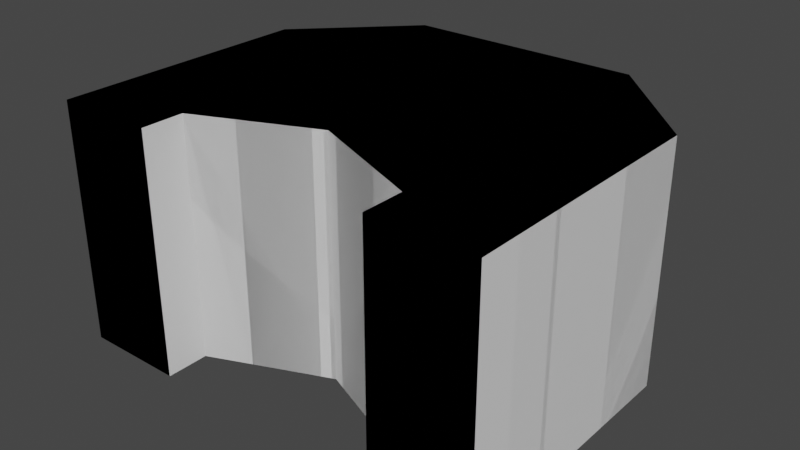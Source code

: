 # Source: shield.blend  (saved by Blender 3.3.6; exported with 4.5.12 LTS)
import bpy
from mathutils import Matrix  # noqa: F401  (used for matrix-valued properties, if any)

bpy.ops.wm.read_factory_settings(use_empty=True)
scene = bpy.context.scene
scene.name = 'Scene'

# ---- collections
col_collection = bpy.data.collections.new('Collection'); scene.collection.children.link(col_collection)

# ---- world
world_world = bpy.data.worlds.new('World'); scene.world = world_world
world_world.use_nodes = True; world_world.node_tree.nodes.clear()
_N = world_world.node_tree.nodes; _L = world_world.node_tree.links
n0 = _N.new('ShaderNodeOutputWorld'); n0.name = 'World Output'; n0.location = (300, 300)
n1 = _N.new('ShaderNodeBackground'); n1.name = 'Background'; n1.location = (10, 300)
n1.inputs[0].default_value = (0.05088, 0.05088, 0.05088, 1.0)
_L.new(n1.outputs[0], n0.inputs[0])
n0.is_active_output = True
world_world.color = (0.05088, 0.05088, 0.05088)
world_world.use_sun_shadow = False
world_world.sun_shadow_jitter_overblur = 0.0

# ---- meshes
me_cube_001 = bpy.data.meshes.new('Cube.001')
me_cube_001.from_pydata([(-1.822, -1.858, -1.0), (-1.822, -1.858, 1.0), (-1.822, -1.505, -1.0), (-1.822, -1.505, 1.0), (-0.9843, -1.858, -1.0), (-0.9843, -1.858, 1.0), (-0.9843, -1.505, -1.0), (-0.9843, -1.505, 1.0), (-1.822, -1.088, -1.0), (-1.822, -1.088, 1.0), (0.0, -1.088, -1.0), (0.0, -1.088, 1.0), (-1.822, 0.3197, -1.0), (-1.822, 0.3197, 1.0), (0.0, 0.3197, -1.0), (0.0, 0.3197, 1.0), (-0.9843, 1.171, -1.0), (-0.9843, 1.171, 1.0), (0.0, 1.171, -1.0), (0.0, 1.171, 1.0), (1.822, -1.858, -1.0), (1.822, -1.858, 1.0), (1.822, -1.505, -1.0), (1.822, -1.505, 1.0), (0.9843, -1.858, -1.0), (0.9843, -1.858, 1.0), (0.9843, -1.505, -1.0), (0.9843, -1.505, 1.0), (1.822, -1.088, -1.0), (1.822, -1.088, 1.0), (1.822, 0.3197, -1.0), (1.822, 0.3197, 1.0), (0.9843, 1.171, -1.0), (0.9843, 1.171, 1.0)], [], [(0, 1, 3, 2), (3, 7, 11, 9), (6, 7, 5, 4), (4, 5, 1, 0), (2, 6, 4, 0), (7, 3, 1, 5), (10, 8, 12, 14), (2, 3, 9, 8), (7, 6, 10, 11), (6, 2, 8, 10), (13, 15, 19, 17), (9, 11, 15, 13), (8, 9, 13, 12), (11, 10, 14, 15), (16, 17, 19, 18), (12, 13, 17, 16), (15, 14, 18, 19), (14, 12, 16, 18), (20, 22, 23, 21), (23, 29, 11, 27), (26, 24, 25, 27), (24, 20, 21, 25), (22, 20, 24, 26), (27, 25, 21, 23), (10, 14, 30, 28), (22, 28, 29, 23), (27, 11, 10, 26), (26, 10, 28, 22), (31, 33, 19, 15), (29, 31, 15, 11), (28, 30, 31, 29), (32, 18, 19, 33), (30, 32, 33, 31), (14, 18, 32, 30)])
_uv = me_cube_001.uv_layers.new(name='UVMap')
_uv.uv.foreach_set('vector', [0.375, 0.0, 0.625, 0.0, 0.625, 0.25, 0.375, 0.25, 0.875, 0.5, 0.625, 0.5, 0.625, 0.5, 0.875, 0.5, 0.375, 0.5, 0.625, 0.5, 0.625, 0.75, 0.375, 0.75, 0.375, 0.75, 0.625, 0.75, 0.625, 1.0, 0.375, 1.0, 0.125, 0.5, 0.375, 0.5, 0.375, 0.75, 0.125, 0.75, 0.625, 0.5, 0.875, 0.5, 0.875, 0.75, 0.625, 0.75, 0.375, 0.5, 0.125, 0.5, 0.125, 0.5, 0.375, 0.5, 0.375, 0.25, 0.625, 0.25, 0.625, 0.25, 0.375, 0.25, 0.625, 0.5, 0.375, 0.5, 0.375, 0.5, 0.625, 0.5, 0.375, 0.5, 0.125, 0.5, 0.125, 0.5, 0.375, 0.5, 0.875, 0.5, 0.625, 0.5, 0.625, 0.5, 0.875, 0.5, 0.875, 0.5, 0.625, 0.5, 0.625, 0.5, 0.875, 0.5, 0.375, 0.25, 0.625, 0.25, 0.625, 0.25, 0.375, 0.25, 0.625, 0.5, 0.375, 0.5, 0.375, 0.5, 0.625, 0.5, 0.375, 0.25, 0.625, 0.25, 0.625, 0.5, 0.375, 0.5, 0.375, 0.25, 0.625, 0.25, 0.625, 0.25, 0.375, 0.25, 0.625, 0.5, 0.375, 0.5, 0.375, 0.5, 0.625, 0.5, 0.375, 0.5, 0.125, 0.5, 0.125, 0.5, 0.375, 0.5, 0.375, 0.0, 0.375, 0.25, 0.625, 0.25, 0.625, 0.0, 0.875, 0.5, 0.875, 0.5, 0.625, 0.5, 0.625, 0.5, 0.375, 0.5, 0.375, 0.75, 0.625, 0.75, 0.625, 0.5, 0.375, 0.75, 0.375, 1.0, 0.625, 1.0, 0.625, 0.75, 0.125, 0.5, 0.125, 0.75, 0.375, 0.75, 0.375, 0.5, 0.625, 0.5, 0.625, 0.75, 0.875, 0.75, 0.875, 0.5, 0.375, 0.5, 0.375, 0.5, 0.125, 0.5, 0.125, 0.5, 0.375, 0.25, 0.375, 0.25, 0.625, 0.25, 0.625, 0.25, 0.625, 0.5, 0.625, 0.5, 0.375, 0.5, 0.375, 0.5, 0.375, 0.5, 0.375, 0.5, 0.125, 0.5, 0.125, 0.5, 0.875, 0.5, 0.875, 0.5, 0.625, 0.5, 0.625, 0.5, 0.875, 0.5, 0.875, 0.5, 0.625, 0.5, 0.625, 0.5, 0.375, 0.25, 0.375, 0.25, 0.625, 0.25, 0.625, 0.25, 0.375, 0.25, 0.375, 0.5, 0.625, 0.5, 0.625, 0.25, 0.375, 0.25, 0.375, 0.25, 0.625, 0.25, 0.625, 0.25, 0.375, 0.5, 0.375, 0.5, 0.125, 0.5, 0.125, 0.5])
me_cube_001.update()
me_cube_006 = bpy.data.meshes.new('Cube.006')
me_cube_006.from_pydata([(1.244, -1.93, -1.348), (1.244, -1.93, 1.348), (1.244, -1.134, -1.348), (1.244, -1.134, 1.348), (1.866, -1.93, -1.348), (1.866, -1.93, 1.348), (1.866, -1.134, -1.348), (1.866, -1.134, 1.348)], [], [(0, 1, 3, 2), (2, 3, 7, 6), (6, 7, 5, 4), (4, 5, 1, 0), (2, 6, 4, 0), (7, 3, 1, 5)])
_uv = me_cube_006.uv_layers.new(name='UVMap')
_uv.uv.foreach_set('vector', [0.375, 0.0, 0.625, 0.0, 0.625, 0.25, 0.375, 0.25, 0.375, 0.25, 0.625, 0.25, 0.625, 0.5, 0.375, 0.5, 0.375, 0.5, 0.625, 0.5, 0.625, 0.75, 0.375, 0.75, 0.375, 0.75, 0.625, 0.75, 0.625, 1.0, 0.375, 1.0, 0.125, 0.5, 0.375, 0.5, 0.375, 0.75, 0.125, 0.75, 0.625, 0.5, 0.875, 0.5, 0.875, 0.75, 0.625, 0.75])
me_cube_006.update()
me_cube_007 = bpy.data.meshes.new('Cube.007')
me_cube_007.from_pydata([(0.6226, -1.93, -1.348), (0.6226, -1.93, 1.348), (0.6226, -1.134, -1.348), (0.6226, -1.134, 1.348), (1.244, -1.93, -1.348), (1.244, -1.93, 1.348), (1.244, -1.134, -1.348), (1.244, -1.134, 1.348)], [], [(0, 1, 3, 2), (2, 3, 7, 6), (6, 7, 5, 4), (4, 5, 1, 0), (2, 6, 4, 0), (7, 3, 1, 5)])
_uv = me_cube_007.uv_layers.new(name='UVMap')
_uv.uv.foreach_set('vector', [0.375, 0.0, 0.625, 0.0, 0.625, 0.25, 0.375, 0.25, 0.375, 0.25, 0.625, 0.25, 0.625, 0.5, 0.375, 0.5, 0.375, 0.5, 0.625, 0.5, 0.625, 0.75, 0.375, 0.75, 0.375, 0.75, 0.625, 0.75, 0.625, 1.0, 0.375, 1.0, 0.125, 0.5, 0.375, 0.5, 0.375, 0.75, 0.125, 0.75, 0.625, 0.5, 0.875, 0.5, 0.875, 0.75, 0.625, 0.75])
me_cube_007.update()
me_cube_008 = bpy.data.meshes.new('Cube.008')
me_cube_008.from_pydata([(0.001156, -1.93, -1.348), (0.001156, -1.93, 1.348), (0.001156, -1.134, -1.348), (0.001156, -1.134, 1.348), (0.6226, -1.93, -1.348), (0.6226, -1.93, 1.348), (0.6226, -1.134, -1.348), (0.6226, -1.134, 1.348)], [], [(0, 1, 3, 2), (2, 3, 7, 6), (6, 7, 5, 4), (4, 5, 1, 0), (2, 6, 4, 0), (7, 3, 1, 5)])
_uv = me_cube_008.uv_layers.new(name='UVMap')
_uv.uv.foreach_set('vector', [0.375, 0.0, 0.625, 0.0, 0.625, 0.25, 0.375, 0.25, 0.375, 0.25, 0.625, 0.25, 0.625, 0.5, 0.375, 0.5, 0.375, 0.5, 0.625, 0.5, 0.625, 0.75, 0.375, 0.75, 0.375, 0.75, 0.625, 0.75, 0.625, 1.0, 0.375, 1.0, 0.125, 0.5, 0.375, 0.5, 0.375, 0.75, 0.125, 0.75, 0.625, 0.5, 0.875, 0.5, 0.875, 0.75, 0.625, 0.75])
me_cube_008.update()
me_cube_009 = bpy.data.meshes.new('Cube.009')
me_cube_009.from_pydata([(-0.6203, -1.93, -1.348), (-0.6203, -1.93, 1.348), (-0.6203, -1.134, -1.348), (-0.6203, -1.134, 1.348), (0.001155, -1.93, -1.348), (0.001155, -1.93, 1.348), (0.001155, -1.134, -1.348), (0.001155, -1.134, 1.348)], [], [(0, 1, 3, 2), (2, 3, 7, 6), (6, 7, 5, 4), (4, 5, 1, 0), (2, 6, 4, 0), (7, 3, 1, 5)])
_uv = me_cube_009.uv_layers.new(name='UVMap')
_uv.uv.foreach_set('vector', [0.375, 0.0, 0.625, 0.0, 0.625, 0.25, 0.375, 0.25, 0.375, 0.25, 0.625, 0.25, 0.625, 0.5, 0.375, 0.5, 0.375, 0.5, 0.625, 0.5, 0.625, 0.75, 0.375, 0.75, 0.375, 0.75, 0.625, 0.75, 0.625, 1.0, 0.375, 1.0, 0.125, 0.5, 0.375, 0.5, 0.375, 0.75, 0.125, 0.75, 0.625, 0.5, 0.875, 0.5, 0.875, 0.75, 0.625, 0.75])
me_cube_009.update()
me_cube_010 = bpy.data.meshes.new('Cube.010')
me_cube_010.from_pydata([(-1.242, -1.93, -1.348), (-1.242, -1.93, 1.348), (-1.242, -1.134, -1.348), (-1.242, -1.134, 1.348), (-0.6203, -1.93, -1.348), (-0.6203, -1.93, 1.348), (-0.6203, -1.134, -1.348), (-0.6203, -1.134, 1.348)], [], [(0, 1, 3, 2), (2, 3, 7, 6), (6, 7, 5, 4), (4, 5, 1, 0), (2, 6, 4, 0), (7, 3, 1, 5)])
_uv = me_cube_010.uv_layers.new(name='UVMap')
_uv.uv.foreach_set('vector', [0.375, 0.0, 0.625, 0.0, 0.625, 0.25, 0.375, 0.25, 0.375, 0.25, 0.625, 0.25, 0.625, 0.5, 0.375, 0.5, 0.375, 0.5, 0.625, 0.5, 0.625, 0.75, 0.375, 0.75, 0.375, 0.75, 0.625, 0.75, 0.625, 1.0, 0.375, 1.0, 0.125, 0.5, 0.375, 0.5, 0.375, 0.75, 0.125, 0.75, 0.625, 0.5, 0.875, 0.5, 0.875, 0.75, 0.625, 0.75])
me_cube_010.update()
me_cube_011 = bpy.data.meshes.new('Cube.011')
me_cube_011.from_pydata([(-1.863, -1.93, -1.348), (-1.863, -1.93, 1.348), (-1.863, -1.134, -1.348), (-1.863, -1.134, 1.348), (-1.242, -1.93, -1.348), (-1.242, -1.93, 1.348), (-1.242, -1.134, -1.348), (-1.242, -1.134, 1.348)], [], [(0, 1, 3, 2), (2, 3, 7, 6), (6, 7, 5, 4), (4, 5, 1, 0), (2, 6, 4, 0), (7, 3, 1, 5)])
_uv = me_cube_011.uv_layers.new(name='UVMap')
_uv.uv.foreach_set('vector', [0.375, 0.0, 0.625, 0.0, 0.625, 0.25, 0.375, 0.25, 0.375, 0.25, 0.625, 0.25, 0.625, 0.5, 0.375, 0.5, 0.375, 0.5, 0.625, 0.5, 0.625, 0.75, 0.375, 0.75, 0.375, 0.75, 0.625, 0.75, 0.625, 1.0, 0.375, 1.0, 0.125, 0.5, 0.375, 0.5, 0.375, 0.75, 0.125, 0.75, 0.625, 0.5, 0.875, 0.5, 0.875, 0.75, 0.625, 0.75])
me_cube_011.update()
me_cube_070 = bpy.data.meshes.new('Cube.070')
me_cube_070.from_pydata([(1.244, -1.134, -1.348), (1.244, -1.134, 1.348), (1.244, -0.3385, -1.348), (1.244, -0.3385, 1.348), (1.866, -1.134, -1.348), (1.866, -1.134, 1.348), (1.866, -0.3385, -1.348), (1.866, -0.3385, 1.348)], [], [(0, 1, 3, 2), (2, 3, 7, 6), (6, 7, 5, 4), (4, 5, 1, 0), (2, 6, 4, 0), (7, 3, 1, 5)])
_uv = me_cube_070.uv_layers.new(name='UVMap')
_uv.uv.foreach_set('vector', [0.375, 0.0, 0.625, 0.0, 0.625, 0.25, 0.375, 0.25, 0.375, 0.25, 0.625, 0.25, 0.625, 0.5, 0.375, 0.5, 0.375, 0.5, 0.625, 0.5, 0.625, 0.75, 0.375, 0.75, 0.375, 0.75, 0.625, 0.75, 0.625, 1.0, 0.375, 1.0, 0.125, 0.5, 0.375, 0.5, 0.375, 0.75, 0.125, 0.75, 0.625, 0.5, 0.875, 0.5, 0.875, 0.75, 0.625, 0.75])
me_cube_070.update()
me_cube_071 = bpy.data.meshes.new('Cube.071')
me_cube_071.from_pydata([(0.6226, -1.134, -1.348), (0.6226, -1.134, 1.348), (0.6226, -0.3385, -1.348), (0.6226, -0.3385, 1.348), (1.244, -1.134, -1.348), (1.244, -1.134, 1.348), (1.244, -0.3385, -1.348), (1.244, -0.3385, 1.348)], [], [(0, 1, 3, 2), (2, 3, 7, 6), (6, 7, 5, 4), (4, 5, 1, 0), (2, 6, 4, 0), (7, 3, 1, 5)])
_uv = me_cube_071.uv_layers.new(name='UVMap')
_uv.uv.foreach_set('vector', [0.375, 0.0, 0.625, 0.0, 0.625, 0.25, 0.375, 0.25, 0.375, 0.25, 0.625, 0.25, 0.625, 0.5, 0.375, 0.5, 0.375, 0.5, 0.625, 0.5, 0.625, 0.75, 0.375, 0.75, 0.375, 0.75, 0.625, 0.75, 0.625, 1.0, 0.375, 1.0, 0.125, 0.5, 0.375, 0.5, 0.375, 0.75, 0.125, 0.75, 0.625, 0.5, 0.875, 0.5, 0.875, 0.75, 0.625, 0.75])
me_cube_071.update()
me_cube_072 = bpy.data.meshes.new('Cube.072')
me_cube_072.from_pydata([(0.001156, -1.134, -1.348), (0.001156, -1.134, 1.348), (0.001156, -0.3385, -1.348), (0.001156, -0.3385, 1.348), (0.6226, -1.134, -1.348), (0.6226, -1.134, 1.348), (0.6226, -0.3385, -1.348), (0.6226, -0.3385, 1.348)], [], [(0, 1, 3, 2), (2, 3, 7, 6), (6, 7, 5, 4), (4, 5, 1, 0), (2, 6, 4, 0), (7, 3, 1, 5)])
_uv = me_cube_072.uv_layers.new(name='UVMap')
_uv.uv.foreach_set('vector', [0.375, 0.0, 0.625, 0.0, 0.625, 0.25, 0.375, 0.25, 0.375, 0.25, 0.625, 0.25, 0.625, 0.5, 0.375, 0.5, 0.375, 0.5, 0.625, 0.5, 0.625, 0.75, 0.375, 0.75, 0.375, 0.75, 0.625, 0.75, 0.625, 1.0, 0.375, 1.0, 0.125, 0.5, 0.375, 0.5, 0.375, 0.75, 0.125, 0.75, 0.625, 0.5, 0.875, 0.5, 0.875, 0.75, 0.625, 0.75])
me_cube_072.update()
me_cube_073 = bpy.data.meshes.new('Cube.073')
me_cube_073.from_pydata([(-0.6203, -1.134, -1.348), (-0.6203, -1.134, 1.348), (-0.6203, -0.3385, -1.348), (-0.6203, -0.3385, 1.348), (0.001155, -1.134, -1.348), (0.001155, -1.134, 1.348), (0.001155, -0.3385, -1.348), (0.001155, -0.3385, 1.348)], [], [(0, 1, 3, 2), (2, 3, 7, 6), (6, 7, 5, 4), (4, 5, 1, 0), (2, 6, 4, 0), (7, 3, 1, 5)])
_uv = me_cube_073.uv_layers.new(name='UVMap')
_uv.uv.foreach_set('vector', [0.375, 0.0, 0.625, 0.0, 0.625, 0.25, 0.375, 0.25, 0.375, 0.25, 0.625, 0.25, 0.625, 0.5, 0.375, 0.5, 0.375, 0.5, 0.625, 0.5, 0.625, 0.75, 0.375, 0.75, 0.375, 0.75, 0.625, 0.75, 0.625, 1.0, 0.375, 1.0, 0.125, 0.5, 0.375, 0.5, 0.375, 0.75, 0.125, 0.75, 0.625, 0.5, 0.875, 0.5, 0.875, 0.75, 0.625, 0.75])
me_cube_073.update()
me_cube_074 = bpy.data.meshes.new('Cube.074')
me_cube_074.from_pydata([(-1.242, -1.134, -1.348), (-1.242, -1.134, 1.348), (-1.242, -0.3385, -1.348), (-1.242, -0.3385, 1.348), (-0.6203, -1.134, -1.348), (-0.6203, -1.134, 1.348), (-0.6203, -0.3385, -1.348), (-0.6203, -0.3385, 1.348)], [], [(0, 1, 3, 2), (2, 3, 7, 6), (6, 7, 5, 4), (4, 5, 1, 0), (2, 6, 4, 0), (7, 3, 1, 5)])
_uv = me_cube_074.uv_layers.new(name='UVMap')
_uv.uv.foreach_set('vector', [0.375, 0.0, 0.625, 0.0, 0.625, 0.25, 0.375, 0.25, 0.375, 0.25, 0.625, 0.25, 0.625, 0.5, 0.375, 0.5, 0.375, 0.5, 0.625, 0.5, 0.625, 0.75, 0.375, 0.75, 0.375, 0.75, 0.625, 0.75, 0.625, 1.0, 0.375, 1.0, 0.125, 0.5, 0.375, 0.5, 0.375, 0.75, 0.125, 0.75, 0.625, 0.5, 0.875, 0.5, 0.875, 0.75, 0.625, 0.75])
me_cube_074.update()
me_cube_075 = bpy.data.meshes.new('Cube.075')
me_cube_075.from_pydata([(-1.863, -1.134, -1.348), (-1.863, -1.134, 1.348), (-1.863, -0.3385, -1.348), (-1.863, -0.3385, 1.348), (-1.242, -1.134, -1.348), (-1.242, -1.134, 1.348), (-1.242, -0.3385, -1.348), (-1.242, -0.3385, 1.348)], [], [(0, 1, 3, 2), (2, 3, 7, 6), (6, 7, 5, 4), (4, 5, 1, 0), (2, 6, 4, 0), (7, 3, 1, 5)])
_uv = me_cube_075.uv_layers.new(name='UVMap')
_uv.uv.foreach_set('vector', [0.375, 0.0, 0.625, 0.0, 0.625, 0.25, 0.375, 0.25, 0.375, 0.25, 0.625, 0.25, 0.625, 0.5, 0.375, 0.5, 0.375, 0.5, 0.625, 0.5, 0.625, 0.75, 0.375, 0.75, 0.375, 0.75, 0.625, 0.75, 0.625, 1.0, 0.375, 1.0, 0.125, 0.5, 0.375, 0.5, 0.375, 0.75, 0.125, 0.75, 0.625, 0.5, 0.875, 0.5, 0.875, 0.75, 0.625, 0.75])
me_cube_075.update()
me_cube_076 = bpy.data.meshes.new('Cube.076')
me_cube_076.from_pydata([(1.244, -0.3385, -1.348), (1.244, -0.3385, 1.348), (1.244, 0.4571, -1.348), (1.244, 0.4571, 1.348), (1.866, -0.3385, -1.348), (1.866, -0.3385, 1.348), (1.866, 0.4571, -1.348), (1.866, 0.4571, 1.348)], [], [(0, 1, 3, 2), (2, 3, 7, 6), (6, 7, 5, 4), (4, 5, 1, 0), (2, 6, 4, 0), (7, 3, 1, 5)])
_uv = me_cube_076.uv_layers.new(name='UVMap')
_uv.uv.foreach_set('vector', [0.375, 0.0, 0.625, 0.0, 0.625, 0.25, 0.375, 0.25, 0.375, 0.25, 0.625, 0.25, 0.625, 0.5, 0.375, 0.5, 0.375, 0.5, 0.625, 0.5, 0.625, 0.75, 0.375, 0.75, 0.375, 0.75, 0.625, 0.75, 0.625, 1.0, 0.375, 1.0, 0.125, 0.5, 0.375, 0.5, 0.375, 0.75, 0.125, 0.75, 0.625, 0.5, 0.875, 0.5, 0.875, 0.75, 0.625, 0.75])
me_cube_076.update()
me_cube_077 = bpy.data.meshes.new('Cube.077')
me_cube_077.from_pydata([(0.6226, -0.3385, -1.348), (0.6226, -0.3385, 1.348), (0.6226, 0.4571, -1.348), (0.6226, 0.4571, 1.348), (1.244, -0.3385, -1.348), (1.244, -0.3385, 1.348), (1.244, 0.4571, -1.348), (1.244, 0.4571, 1.348)], [], [(0, 1, 3, 2), (2, 3, 7, 6), (6, 7, 5, 4), (4, 5, 1, 0), (2, 6, 4, 0), (7, 3, 1, 5)])
_uv = me_cube_077.uv_layers.new(name='UVMap')
_uv.uv.foreach_set('vector', [0.375, 0.0, 0.625, 0.0, 0.625, 0.25, 0.375, 0.25, 0.375, 0.25, 0.625, 0.25, 0.625, 0.5, 0.375, 0.5, 0.375, 0.5, 0.625, 0.5, 0.625, 0.75, 0.375, 0.75, 0.375, 0.75, 0.625, 0.75, 0.625, 1.0, 0.375, 1.0, 0.125, 0.5, 0.375, 0.5, 0.375, 0.75, 0.125, 0.75, 0.625, 0.5, 0.875, 0.5, 0.875, 0.75, 0.625, 0.75])
me_cube_077.update()
me_cube_078 = bpy.data.meshes.new('Cube.078')
me_cube_078.from_pydata([(0.001156, -0.3385, -1.348), (0.001156, -0.3385, 1.348), (0.001156, 0.4571, -1.348), (0.001156, 0.4571, 1.348), (0.6226, -0.3385, -1.348), (0.6226, -0.3385, 1.348), (0.6226, 0.4571, -1.348), (0.6226, 0.4571, 1.348)], [], [(0, 1, 3, 2), (2, 3, 7, 6), (6, 7, 5, 4), (4, 5, 1, 0), (2, 6, 4, 0), (7, 3, 1, 5)])
_uv = me_cube_078.uv_layers.new(name='UVMap')
_uv.uv.foreach_set('vector', [0.375, 0.0, 0.625, 0.0, 0.625, 0.25, 0.375, 0.25, 0.375, 0.25, 0.625, 0.25, 0.625, 0.5, 0.375, 0.5, 0.375, 0.5, 0.625, 0.5, 0.625, 0.75, 0.375, 0.75, 0.375, 0.75, 0.625, 0.75, 0.625, 1.0, 0.375, 1.0, 0.125, 0.5, 0.375, 0.5, 0.375, 0.75, 0.125, 0.75, 0.625, 0.5, 0.875, 0.5, 0.875, 0.75, 0.625, 0.75])
me_cube_078.update()
me_cube_079 = bpy.data.meshes.new('Cube.079')
me_cube_079.from_pydata([(-0.6203, -0.3385, -1.348), (-0.6203, -0.3385, 1.348), (-0.6203, 0.4571, -1.348), (-0.6203, 0.4571, 1.348), (0.001155, -0.3385, -1.348), (0.001155, -0.3385, 1.348), (0.001155, 0.4571, -1.348), (0.001155, 0.4571, 1.348)], [], [(0, 1, 3, 2), (2, 3, 7, 6), (6, 7, 5, 4), (4, 5, 1, 0), (2, 6, 4, 0), (7, 3, 1, 5)])
_uv = me_cube_079.uv_layers.new(name='UVMap')
_uv.uv.foreach_set('vector', [0.375, 0.0, 0.625, 0.0, 0.625, 0.25, 0.375, 0.25, 0.375, 0.25, 0.625, 0.25, 0.625, 0.5, 0.375, 0.5, 0.375, 0.5, 0.625, 0.5, 0.625, 0.75, 0.375, 0.75, 0.375, 0.75, 0.625, 0.75, 0.625, 1.0, 0.375, 1.0, 0.125, 0.5, 0.375, 0.5, 0.375, 0.75, 0.125, 0.75, 0.625, 0.5, 0.875, 0.5, 0.875, 0.75, 0.625, 0.75])
me_cube_079.update()
me_cube_080 = bpy.data.meshes.new('Cube.080')
me_cube_080.from_pydata([(-1.242, -0.3385, -1.348), (-1.242, -0.3385, 1.348), (-1.242, 0.4571, -1.348), (-1.242, 0.4571, 1.348), (-0.6203, -0.3385, -1.348), (-0.6203, -0.3385, 1.348), (-0.6203, 0.4571, -1.348), (-0.6203, 0.4571, 1.348)], [], [(0, 1, 3, 2), (2, 3, 7, 6), (6, 7, 5, 4), (4, 5, 1, 0), (2, 6, 4, 0), (7, 3, 1, 5)])
_uv = me_cube_080.uv_layers.new(name='UVMap')
_uv.uv.foreach_set('vector', [0.375, 0.0, 0.625, 0.0, 0.625, 0.25, 0.375, 0.25, 0.375, 0.25, 0.625, 0.25, 0.625, 0.5, 0.375, 0.5, 0.375, 0.5, 0.625, 0.5, 0.625, 0.75, 0.375, 0.75, 0.375, 0.75, 0.625, 0.75, 0.625, 1.0, 0.375, 1.0, 0.125, 0.5, 0.375, 0.5, 0.375, 0.75, 0.125, 0.75, 0.625, 0.5, 0.875, 0.5, 0.875, 0.75, 0.625, 0.75])
me_cube_080.update()
me_cube_081 = bpy.data.meshes.new('Cube.081')
me_cube_081.from_pydata([(-1.863, -0.3385, -1.348), (-1.863, -0.3385, 1.348), (-1.863, 0.4571, -1.348), (-1.863, 0.4571, 1.348), (-1.242, -0.3385, -1.348), (-1.242, -0.3385, 1.348), (-1.242, 0.4571, -1.348), (-1.242, 0.4571, 1.348)], [], [(0, 1, 3, 2), (2, 3, 7, 6), (6, 7, 5, 4), (4, 5, 1, 0), (2, 6, 4, 0), (7, 3, 1, 5)])
_uv = me_cube_081.uv_layers.new(name='UVMap')
_uv.uv.foreach_set('vector', [0.375, 0.0, 0.625, 0.0, 0.625, 0.25, 0.375, 0.25, 0.375, 0.25, 0.625, 0.25, 0.625, 0.5, 0.375, 0.5, 0.375, 0.5, 0.625, 0.5, 0.625, 0.75, 0.375, 0.75, 0.375, 0.75, 0.625, 0.75, 0.625, 1.0, 0.375, 1.0, 0.125, 0.5, 0.375, 0.5, 0.375, 0.75, 0.125, 0.75, 0.625, 0.5, 0.875, 0.5, 0.875, 0.75, 0.625, 0.75])
me_cube_081.update()
me_cube_082 = bpy.data.meshes.new('Cube.082')
me_cube_082.from_pydata([(1.244, 0.4571, -1.348), (1.244, 0.4571, 1.348), (1.244, 1.253, -1.348), (1.244, 1.253, 1.348), (1.866, 0.4571, -1.348), (1.866, 0.4571, 1.348), (1.866, 1.253, -1.348), (1.866, 1.253, 1.348)], [], [(0, 1, 3, 2), (2, 3, 7, 6), (6, 7, 5, 4), (4, 5, 1, 0), (2, 6, 4, 0), (7, 3, 1, 5)])
_uv = me_cube_082.uv_layers.new(name='UVMap')
_uv.uv.foreach_set('vector', [0.375, 0.0, 0.625, 0.0, 0.625, 0.25, 0.375, 0.25, 0.375, 0.25, 0.625, 0.25, 0.625, 0.5, 0.375, 0.5, 0.375, 0.5, 0.625, 0.5, 0.625, 0.75, 0.375, 0.75, 0.375, 0.75, 0.625, 0.75, 0.625, 1.0, 0.375, 1.0, 0.125, 0.5, 0.375, 0.5, 0.375, 0.75, 0.125, 0.75, 0.625, 0.5, 0.875, 0.5, 0.875, 0.75, 0.625, 0.75])
me_cube_082.update()
me_cube_083 = bpy.data.meshes.new('Cube.083')
me_cube_083.from_pydata([(0.6226, 0.4571, -1.348), (0.6226, 0.4571, 1.348), (0.6226, 1.253, -1.348), (0.6226, 1.253, 1.348), (1.244, 0.4571, -1.348), (1.244, 0.4571, 1.348), (1.244, 1.253, -1.348), (1.244, 1.253, 1.348)], [], [(0, 1, 3, 2), (2, 3, 7, 6), (6, 7, 5, 4), (4, 5, 1, 0), (2, 6, 4, 0), (7, 3, 1, 5)])
_uv = me_cube_083.uv_layers.new(name='UVMap')
_uv.uv.foreach_set('vector', [0.375, 0.0, 0.625, 0.0, 0.625, 0.25, 0.375, 0.25, 0.375, 0.25, 0.625, 0.25, 0.625, 0.5, 0.375, 0.5, 0.375, 0.5, 0.625, 0.5, 0.625, 0.75, 0.375, 0.75, 0.375, 0.75, 0.625, 0.75, 0.625, 1.0, 0.375, 1.0, 0.125, 0.5, 0.375, 0.5, 0.375, 0.75, 0.125, 0.75, 0.625, 0.5, 0.875, 0.5, 0.875, 0.75, 0.625, 0.75])
me_cube_083.update()
me_cube_084 = bpy.data.meshes.new('Cube.084')
me_cube_084.from_pydata([(0.001156, 0.4571, -1.348), (0.001156, 0.4571, 1.348), (0.001156, 1.253, -1.348), (0.001156, 1.253, 1.348), (0.6226, 0.4571, -1.348), (0.6226, 0.4571, 1.348), (0.6226, 1.253, -1.348), (0.6226, 1.253, 1.348)], [], [(0, 1, 3, 2), (2, 3, 7, 6), (6, 7, 5, 4), (4, 5, 1, 0), (2, 6, 4, 0), (7, 3, 1, 5)])
_uv = me_cube_084.uv_layers.new(name='UVMap')
_uv.uv.foreach_set('vector', [0.375, 0.0, 0.625, 0.0, 0.625, 0.25, 0.375, 0.25, 0.375, 0.25, 0.625, 0.25, 0.625, 0.5, 0.375, 0.5, 0.375, 0.5, 0.625, 0.5, 0.625, 0.75, 0.375, 0.75, 0.375, 0.75, 0.625, 0.75, 0.625, 1.0, 0.375, 1.0, 0.125, 0.5, 0.375, 0.5, 0.375, 0.75, 0.125, 0.75, 0.625, 0.5, 0.875, 0.5, 0.875, 0.75, 0.625, 0.75])
me_cube_084.update()
me_cube_085 = bpy.data.meshes.new('Cube.085')
me_cube_085.from_pydata([(-0.6203, 0.4571, -1.348), (-0.6203, 0.4571, 1.348), (-0.6203, 1.253, -1.348), (-0.6203, 1.253, 1.348), (0.001155, 0.4571, -1.348), (0.001155, 0.4571, 1.348), (0.001155, 1.253, -1.348), (0.001155, 1.253, 1.348)], [], [(0, 1, 3, 2), (2, 3, 7, 6), (6, 7, 5, 4), (4, 5, 1, 0), (2, 6, 4, 0), (7, 3, 1, 5)])
_uv = me_cube_085.uv_layers.new(name='UVMap')
_uv.uv.foreach_set('vector', [0.375, 0.0, 0.625, 0.0, 0.625, 0.25, 0.375, 0.25, 0.375, 0.25, 0.625, 0.25, 0.625, 0.5, 0.375, 0.5, 0.375, 0.5, 0.625, 0.5, 0.625, 0.75, 0.375, 0.75, 0.375, 0.75, 0.625, 0.75, 0.625, 1.0, 0.375, 1.0, 0.125, 0.5, 0.375, 0.5, 0.375, 0.75, 0.125, 0.75, 0.625, 0.5, 0.875, 0.5, 0.875, 0.75, 0.625, 0.75])
me_cube_085.update()
me_cube_086 = bpy.data.meshes.new('Cube.086')
me_cube_086.from_pydata([(-1.242, 0.4571, -1.348), (-1.242, 0.4571, 1.348), (-1.242, 1.253, -1.348), (-1.242, 1.253, 1.348), (-0.6203, 0.4571, -1.348), (-0.6203, 0.4571, 1.348), (-0.6203, 1.253, -1.348), (-0.6203, 1.253, 1.348)], [], [(0, 1, 3, 2), (2, 3, 7, 6), (6, 7, 5, 4), (4, 5, 1, 0), (2, 6, 4, 0), (7, 3, 1, 5)])
_uv = me_cube_086.uv_layers.new(name='UVMap')
_uv.uv.foreach_set('vector', [0.375, 0.0, 0.625, 0.0, 0.625, 0.25, 0.375, 0.25, 0.375, 0.25, 0.625, 0.25, 0.625, 0.5, 0.375, 0.5, 0.375, 0.5, 0.625, 0.5, 0.625, 0.75, 0.375, 0.75, 0.375, 0.75, 0.625, 0.75, 0.625, 1.0, 0.375, 1.0, 0.125, 0.5, 0.375, 0.5, 0.375, 0.75, 0.125, 0.75, 0.625, 0.5, 0.875, 0.5, 0.875, 0.75, 0.625, 0.75])
me_cube_086.update()
me_cube_087 = bpy.data.meshes.new('Cube.087')
me_cube_087.from_pydata([(-1.863, 0.4571, -1.348), (-1.863, 0.4571, 1.348), (-1.863, 1.253, -1.348), (-1.863, 1.253, 1.348), (-1.242, 0.4571, -1.348), (-1.242, 0.4571, 1.348), (-1.242, 1.253, -1.348), (-1.242, 1.253, 1.348)], [], [(0, 1, 3, 2), (2, 3, 7, 6), (6, 7, 5, 4), (4, 5, 1, 0), (2, 6, 4, 0), (7, 3, 1, 5)])
_uv = me_cube_087.uv_layers.new(name='UVMap')
_uv.uv.foreach_set('vector', [0.375, 0.0, 0.625, 0.0, 0.625, 0.25, 0.375, 0.25, 0.375, 0.25, 0.625, 0.25, 0.625, 0.5, 0.375, 0.5, 0.375, 0.5, 0.625, 0.5, 0.625, 0.75, 0.375, 0.75, 0.375, 0.75, 0.625, 0.75, 0.625, 1.0, 0.375, 1.0, 0.125, 0.5, 0.375, 0.5, 0.375, 0.75, 0.125, 0.75, 0.625, 0.5, 0.875, 0.5, 0.875, 0.75, 0.625, 0.75])
me_cube_087.update()

# ---- objects
ob_shield_whole = bpy.data.objects.new('shield_whole', me_cube_001)
ob_shield_chunk = bpy.data.objects.new('shield_chunk', me_cube_006)
ob_shield_chunk_001 = bpy.data.objects.new('shield_chunk.001', me_cube_007)
ob_shield_chunk_002 = bpy.data.objects.new('shield_chunk.002', me_cube_008)
ob_shield_chunk_003 = bpy.data.objects.new('shield_chunk.003', me_cube_009)
ob_shield_chunk_004 = bpy.data.objects.new('shield_chunk.004', me_cube_010)
ob_shield_chunk_005 = bpy.data.objects.new('shield_chunk.005', me_cube_011)
ob_shield_chunk_006 = bpy.data.objects.new('shield_chunk.006', me_cube_070)
ob_shield_chunk_007 = bpy.data.objects.new('shield_chunk.007', me_cube_071)
ob_shield_chunk_008 = bpy.data.objects.new('shield_chunk.008', me_cube_072)
ob_shield_chunk_009 = bpy.data.objects.new('shield_chunk.009', me_cube_073)
ob_shield_chunk_010 = bpy.data.objects.new('shield_chunk.010', me_cube_074)
ob_shield_chunk_011 = bpy.data.objects.new('shield_chunk.011', me_cube_075)
ob_shield_chunk_012 = bpy.data.objects.new('shield_chunk.012', me_cube_076)
ob_shield_chunk_013 = bpy.data.objects.new('shield_chunk.013', me_cube_077)
ob_shield_chunk_014 = bpy.data.objects.new('shield_chunk.014', me_cube_078)
ob_shield_chunk_015 = bpy.data.objects.new('shield_chunk.015', me_cube_079)
ob_shield_chunk_016 = bpy.data.objects.new('shield_chunk.016', me_cube_080)
ob_shield_chunk_017 = bpy.data.objects.new('shield_chunk.017', me_cube_081)
ob_shield_chunk_018 = bpy.data.objects.new('shield_chunk.018', me_cube_082)
ob_shield_chunk_019 = bpy.data.objects.new('shield_chunk.019', me_cube_083)
ob_shield_chunk_020 = bpy.data.objects.new('shield_chunk.020', me_cube_084)
ob_shield_chunk_021 = bpy.data.objects.new('shield_chunk.021', me_cube_085)
ob_shield_chunk_022 = bpy.data.objects.new('shield_chunk.022', me_cube_086)
ob_shield_chunk_023 = bpy.data.objects.new('shield_chunk.023', me_cube_087)

# ---- transforms, parenting, visibility, modifiers, constraints
ob_shield_whole.location = (0.0, 0.0, 0.0)
ob_shield_chunk.location = (-2.384e-07, 0.0, 0.0)
_m = ob_shield_chunk.modifiers.new('Boolean', 'BOOLEAN')
_m.object = ob_shield_whole
_m.operation = 'INTERSECT'
ob_shield_chunk_001.location = (-1.192e-07, 0.0, 0.0)
_m = ob_shield_chunk_001.modifiers.new('Boolean', 'BOOLEAN')
_m.object = ob_shield_whole
_m.operation = 'INTERSECT'
ob_shield_chunk_002.location = (-2.98e-08, 0.0, 0.0)
_m = ob_shield_chunk_002.modifiers.new('Boolean', 'BOOLEAN')
_m.object = ob_shield_whole
_m.operation = 'INTERSECT'
ob_shield_chunk_003.location = (2.98e-08, 0.0, 0.0)
_m = ob_shield_chunk_003.modifiers.new('Boolean', 'BOOLEAN')
_m.object = ob_shield_whole
_m.operation = 'INTERSECT'
ob_shield_chunk_004.location = (1.192e-07, 0.0, 0.0)
_m = ob_shield_chunk_004.modifiers.new('Boolean', 'BOOLEAN')
_m.object = ob_shield_whole
_m.operation = 'INTERSECT'
ob_shield_chunk_005.location = (2.384e-07, 0.0, 0.0)
_m = ob_shield_chunk_005.modifiers.new('Boolean', 'BOOLEAN')
_m.object = ob_shield_whole
_m.operation = 'INTERSECT'
ob_shield_chunk_006.location = (-2.384e-07, -4.768e-07, 0.0)
_m = ob_shield_chunk_006.modifiers.new('Boolean', 'BOOLEAN')
_m.object = ob_shield_whole
_m.operation = 'INTERSECT'
ob_shield_chunk_007.location = (-1.192e-07, -4.768e-07, 0.0)
_m = ob_shield_chunk_007.modifiers.new('Boolean', 'BOOLEAN')
_m.object = ob_shield_whole
_m.operation = 'INTERSECT'
ob_shield_chunk_008.location = (-2.98e-08, -4.768e-07, 0.0)
_m = ob_shield_chunk_008.modifiers.new('Boolean', 'BOOLEAN')
_m.object = ob_shield_whole
_m.operation = 'INTERSECT'
ob_shield_chunk_009.location = (2.98e-08, -4.768e-07, 0.0)
_m = ob_shield_chunk_009.modifiers.new('Boolean', 'BOOLEAN')
_m.object = ob_shield_whole
_m.operation = 'INTERSECT'
ob_shield_chunk_010.location = (1.192e-07, -4.768e-07, 0.0)
_m = ob_shield_chunk_010.modifiers.new('Boolean', 'BOOLEAN')
_m.object = ob_shield_whole
_m.operation = 'INTERSECT'
ob_shield_chunk_011.location = (2.384e-07, -4.768e-07, 0.0)
_m = ob_shield_chunk_011.modifiers.new('Boolean', 'BOOLEAN')
_m.object = ob_shield_whole
_m.operation = 'INTERSECT'
ob_shield_chunk_012.location = (-2.384e-07, -4.768e-07, 0.0)
_m = ob_shield_chunk_012.modifiers.new('Boolean', 'BOOLEAN')
_m.object = ob_shield_whole
_m.operation = 'INTERSECT'
ob_shield_chunk_013.location = (-1.192e-07, -4.768e-07, 0.0)
_m = ob_shield_chunk_013.modifiers.new('Boolean', 'BOOLEAN')
_m.object = ob_shield_whole
_m.operation = 'INTERSECT'
ob_shield_chunk_014.location = (-2.98e-08, -4.768e-07, 0.0)
_m = ob_shield_chunk_014.modifiers.new('Boolean', 'BOOLEAN')
_m.object = ob_shield_whole
_m.operation = 'INTERSECT'
ob_shield_chunk_015.location = (2.98e-08, -4.768e-07, 0.0)
_m = ob_shield_chunk_015.modifiers.new('Boolean', 'BOOLEAN')
_m.object = ob_shield_whole
_m.operation = 'INTERSECT'
ob_shield_chunk_016.location = (1.192e-07, -4.768e-07, 0.0)
_m = ob_shield_chunk_016.modifiers.new('Boolean', 'BOOLEAN')
_m.object = ob_shield_whole
_m.operation = 'INTERSECT'
ob_shield_chunk_017.location = (2.384e-07, -4.768e-07, 0.0)
_m = ob_shield_chunk_017.modifiers.new('Boolean', 'BOOLEAN')
_m.object = ob_shield_whole
_m.operation = 'INTERSECT'
ob_shield_chunk_018.location = (-2.384e-07, -4.768e-07, 0.0)
_m = ob_shield_chunk_018.modifiers.new('Boolean', 'BOOLEAN')
_m.object = ob_shield_whole
_m.operation = 'INTERSECT'
ob_shield_chunk_019.location = (-1.192e-07, -4.768e-07, 0.0)
_m = ob_shield_chunk_019.modifiers.new('Boolean', 'BOOLEAN')
_m.object = ob_shield_whole
_m.operation = 'INTERSECT'
ob_shield_chunk_020.location = (-2.98e-08, -4.768e-07, 0.0)
_m = ob_shield_chunk_020.modifiers.new('Boolean', 'BOOLEAN')
_m.object = ob_shield_whole
_m.operation = 'INTERSECT'
ob_shield_chunk_021.location = (2.98e-08, -4.768e-07, 0.0)
_m = ob_shield_chunk_021.modifiers.new('Boolean', 'BOOLEAN')
_m.object = ob_shield_whole
_m.operation = 'INTERSECT'
ob_shield_chunk_022.location = (1.192e-07, -4.768e-07, 0.0)
_m = ob_shield_chunk_022.modifiers.new('Boolean', 'BOOLEAN')
_m.object = ob_shield_whole
_m.operation = 'INTERSECT'
ob_shield_chunk_023.location = (2.384e-07, -4.768e-07, 0.0)
_m = ob_shield_chunk_023.modifiers.new('Boolean', 'BOOLEAN')
_m.object = ob_shield_whole
_m.operation = 'INTERSECT'

# ---- collection membership
col_collection.objects.link(ob_shield_whole)
col_collection.objects.link(ob_shield_chunk)
col_collection.objects.link(ob_shield_chunk_001)
col_collection.objects.link(ob_shield_chunk_002)
col_collection.objects.link(ob_shield_chunk_003)
col_collection.objects.link(ob_shield_chunk_004)
col_collection.objects.link(ob_shield_chunk_005)
col_collection.objects.link(ob_shield_chunk_006)
col_collection.objects.link(ob_shield_chunk_007)
col_collection.objects.link(ob_shield_chunk_008)
col_collection.objects.link(ob_shield_chunk_009)
col_collection.objects.link(ob_shield_chunk_010)
col_collection.objects.link(ob_shield_chunk_011)
col_collection.objects.link(ob_shield_chunk_012)
col_collection.objects.link(ob_shield_chunk_013)
col_collection.objects.link(ob_shield_chunk_014)
col_collection.objects.link(ob_shield_chunk_015)
col_collection.objects.link(ob_shield_chunk_016)
col_collection.objects.link(ob_shield_chunk_017)
col_collection.objects.link(ob_shield_chunk_018)
col_collection.objects.link(ob_shield_chunk_019)
col_collection.objects.link(ob_shield_chunk_020)
col_collection.objects.link(ob_shield_chunk_021)
col_collection.objects.link(ob_shield_chunk_022)
col_collection.objects.link(ob_shield_chunk_023)

# ---- scene / render settings (as saved in the file)
scene.frame_start = 1; scene.frame_end = 250; scene.frame_set(1)
scene.render.engine = 'BLENDER_EEVEE_NEXT'
scene.cycles.sampling_pattern = 'TABULATED_SOBOL'
scene.cycles.use_light_tree = False
scene.view_settings.view_transform = 'Filmic'
bpy.context.view_layer.update()

# ---- added for rendering (the .blend has no active camera and no usable light): camera, sun
cam_auto = bpy.data.cameras.new('AutoCamera')
cam_auto.lens = 50.0
cam_auto.sensor_width = 36.0
cam_auto.clip_end = 1000.0
ob_auto_camera = bpy.data.objects.new('AutoCamera', cam_auto)
scene.collection.objects.link(ob_auto_camera)
ob_auto_camera.location = (4.75826, -6.05314, 3.80661)
ob_auto_camera.rotation_euler = (1.09748, -7.21219e-08, 0.694738)
scene.camera = ob_auto_camera
light_auto_sun = bpy.data.lights.new('AutoSun', 'SUN')
light_auto_sun.energy = 3.0
light_auto_sun.angle = 0.0523599
ob_auto_sun = bpy.data.objects.new('AutoSun', light_auto_sun)
scene.collection.objects.link(ob_auto_sun)
ob_auto_sun.rotation_euler = (0.872665, 0.174533, 0.523599)
bpy.context.view_layer.update()
